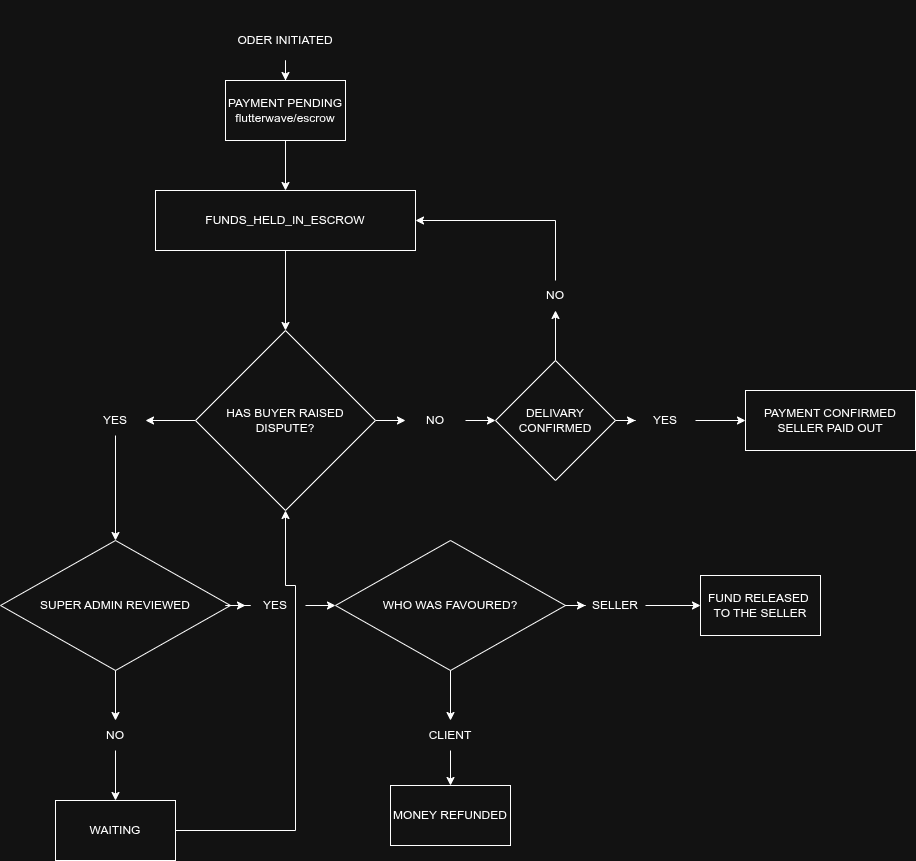

The diagram above was exported from draw.io. Its source (the exported page's mxGraphModel, read from the mxfile embedded in the PNG):
<mxGraphModel dx="1426" dy="1943" grid="1" gridSize="10" guides="1" tooltips="1" connect="1" arrows="1" fold="1" page="1" pageScale="1" pageWidth="850" pageHeight="1100" math="0" shadow="0">
  <root>
    <mxCell id="0" />
    <mxCell id="1" parent="0" />
    <mxCell id="sXXRJLP4BlFe7faXKkx3-4" edge="1" parent="1" source="sXXRJLP4BlFe7faXKkx3-2" style="edgeStyle=orthogonalEdgeStyle;rounded=0;orthogonalLoop=1;jettySize=auto;html=1;" target="sXXRJLP4BlFe7faXKkx3-3" value="">
      <mxGeometry relative="1" as="geometry" />
    </mxCell>
    <mxCell id="sXXRJLP4BlFe7faXKkx3-2" parent="1" style="text;html=1;whiteSpace=wrap;strokeColor=none;fillColor=none;align=center;verticalAlign=middle;rounded=0;strokeWidth=4;" value="ODER INITIATED" vertex="1">
      <mxGeometry height="80" width="220" x="230" y="-1080" as="geometry" />
    </mxCell>
    <mxCell id="sXXRJLP4BlFe7faXKkx3-6" edge="1" parent="1" source="sXXRJLP4BlFe7faXKkx3-3" style="edgeStyle=orthogonalEdgeStyle;rounded=0;orthogonalLoop=1;jettySize=auto;html=1;" target="sXXRJLP4BlFe7faXKkx3-5" value="">
      <mxGeometry relative="1" as="geometry" />
    </mxCell>
    <mxCell id="sXXRJLP4BlFe7faXKkx3-3" parent="1" style="whiteSpace=wrap;html=1;" value="PAYMENT PENDING&lt;div&gt;flutterwave/escrow&lt;/div&gt;" vertex="1">
      <mxGeometry height="60" width="120" x="280" y="-1000" as="geometry" />
    </mxCell>
    <mxCell id="sXXRJLP4BlFe7faXKkx3-9" edge="1" parent="1" source="sXXRJLP4BlFe7faXKkx3-5" style="edgeStyle=orthogonalEdgeStyle;rounded=0;orthogonalLoop=1;jettySize=auto;html=1;" target="sXXRJLP4BlFe7faXKkx3-8" value="">
      <mxGeometry relative="1" as="geometry" />
    </mxCell>
    <mxCell id="sXXRJLP4BlFe7faXKkx3-5" parent="1" style="whiteSpace=wrap;html=1;" value="FUNDS_HELD_IN_ESCROW" vertex="1">
      <mxGeometry height="60" width="260" x="210" y="-890" as="geometry" />
    </mxCell>
    <mxCell id="sXXRJLP4BlFe7faXKkx3-11" edge="1" parent="1" source="sXXRJLP4BlFe7faXKkx3-12" style="edgeStyle=orthogonalEdgeStyle;rounded=0;orthogonalLoop=1;jettySize=auto;html=1;" target="sXXRJLP4BlFe7faXKkx3-10" value="">
      <mxGeometry relative="1" as="geometry" />
    </mxCell>
    <mxCell id="sXXRJLP4BlFe7faXKkx3-18" edge="1" parent="1" source="sXXRJLP4BlFe7faXKkx3-19" style="edgeStyle=orthogonalEdgeStyle;rounded=0;orthogonalLoop=1;jettySize=auto;html=1;" target="sXXRJLP4BlFe7faXKkx3-17" value="">
      <mxGeometry relative="1" as="geometry" />
    </mxCell>
    <mxCell id="sXXRJLP4BlFe7faXKkx3-53" edge="1" parent="1" source="sXXRJLP4BlFe7faXKkx3-34" style="edgeStyle=orthogonalEdgeStyle;rounded=0;orthogonalLoop=1;jettySize=auto;html=0.5;exitX=1;exitY=0.5;exitDx=0;exitDy=0;entryX=0.5;entryY=1;entryDx=0;entryDy=0;" target="sXXRJLP4BlFe7faXKkx3-8">
      <mxGeometry relative="1" as="geometry">
        <Array as="points">
          <mxPoint x="350" y="-250" />
          <mxPoint x="350" y="-495" />
          <mxPoint x="340" y="-495" />
        </Array>
        <mxPoint x="360" y="-260" as="sourcePoint" />
      </mxGeometry>
    </mxCell>
    <mxCell id="sXXRJLP4BlFe7faXKkx3-16" edge="1" parent="1" source="sXXRJLP4BlFe7faXKkx3-44" style="edgeStyle=orthogonalEdgeStyle;rounded=0;orthogonalLoop=1;jettySize=auto;html=1;" target="sXXRJLP4BlFe7faXKkx3-15" value="">
      <mxGeometry relative="1" as="geometry" />
    </mxCell>
    <mxCell id="sXXRJLP4BlFe7faXKkx3-47" edge="1" parent="1" source="sXXRJLP4BlFe7faXKkx3-10" style="edgeStyle=orthogonalEdgeStyle;rounded=0;orthogonalLoop=1;jettySize=auto;html=1;" target="sXXRJLP4BlFe7faXKkx3-44" value="">
      <mxGeometry relative="1" as="geometry" />
    </mxCell>
    <mxCell id="sXXRJLP4BlFe7faXKkx3-50" edge="1" parent="1" source="sXXRJLP4BlFe7faXKkx3-51" style="edgeStyle=orthogonalEdgeStyle;rounded=0;orthogonalLoop=1;jettySize=auto;html=1;entryX=1;entryY=0.5;entryDx=0;entryDy=0;" target="sXXRJLP4BlFe7faXKkx3-5">
      <mxGeometry relative="1" as="geometry">
        <Array as="points">
          <mxPoint x="610" y="-860" />
        </Array>
        <mxPoint x="610" y="-870" as="targetPoint" />
      </mxGeometry>
    </mxCell>
    <mxCell id="sXXRJLP4BlFe7faXKkx3-10" parent="1" style="rhombus;whiteSpace=wrap;html=1;" value="DELIVARY CONFIRMED" vertex="1">
      <mxGeometry height="120" width="120" x="550" y="-720" as="geometry" />
    </mxCell>
    <mxCell id="sXXRJLP4BlFe7faXKkx3-14" edge="1" parent="1" source="sXXRJLP4BlFe7faXKkx3-8" style="edgeStyle=orthogonalEdgeStyle;rounded=0;orthogonalLoop=1;jettySize=auto;html=1;" target="sXXRJLP4BlFe7faXKkx3-12" value="">
      <mxGeometry relative="1" as="geometry">
        <mxPoint x="430" y="-660" as="sourcePoint" />
        <mxPoint x="540" y="-660" as="targetPoint" />
      </mxGeometry>
    </mxCell>
    <mxCell id="sXXRJLP4BlFe7faXKkx3-12" parent="1" style="text;html=1;whiteSpace=wrap;strokeColor=none;fillColor=none;align=center;verticalAlign=middle;rounded=0;" value="NO" vertex="1">
      <mxGeometry height="30" width="60" x="460" y="-675" as="geometry" />
    </mxCell>
    <mxCell id="sXXRJLP4BlFe7faXKkx3-15" parent="1" style="whiteSpace=wrap;html=1;" value="PAYMENT CONFIRMED&lt;div&gt;SELLER PAID OUT&lt;/div&gt;" vertex="1">
      <mxGeometry height="60" width="170" x="800" y="-690" as="geometry" />
    </mxCell>
    <mxCell id="sXXRJLP4BlFe7faXKkx3-25" edge="1" parent="1" source="sXXRJLP4BlFe7faXKkx3-28" style="edgeStyle=orthogonalEdgeStyle;rounded=0;orthogonalLoop=1;jettySize=auto;html=1;" target="sXXRJLP4BlFe7faXKkx3-24" value="">
      <mxGeometry relative="1" as="geometry" />
    </mxCell>
    <mxCell id="sXXRJLP4BlFe7faXKkx3-35" edge="1" parent="1" source="sXXRJLP4BlFe7faXKkx3-40" style="edgeStyle=orthogonalEdgeStyle;rounded=0;orthogonalLoop=1;jettySize=auto;html=1;" target="sXXRJLP4BlFe7faXKkx3-34" value="">
      <mxGeometry relative="1" as="geometry" />
    </mxCell>
    <mxCell id="sXXRJLP4BlFe7faXKkx3-17" parent="1" style="rhombus;whiteSpace=wrap;html=1;" value="SUPER ADMIN REVIEWED" vertex="1">
      <mxGeometry height="130" width="230" x="55" y="-540" as="geometry" />
    </mxCell>
    <mxCell id="sXXRJLP4BlFe7faXKkx3-20" edge="1" parent="1" source="sXXRJLP4BlFe7faXKkx3-8" style="edgeStyle=orthogonalEdgeStyle;rounded=0;orthogonalLoop=1;jettySize=auto;html=1;" target="sXXRJLP4BlFe7faXKkx3-19" value="">
      <mxGeometry relative="1" as="geometry">
        <mxPoint x="250" y="-660" as="sourcePoint" />
        <mxPoint x="140" y="-660" as="targetPoint" />
      </mxGeometry>
    </mxCell>
    <mxCell id="sXXRJLP4BlFe7faXKkx3-19" parent="1" style="text;html=1;whiteSpace=wrap;strokeColor=none;fillColor=none;align=center;verticalAlign=middle;rounded=0;" value="YES" vertex="1">
      <mxGeometry height="30" width="60" x="140" y="-675" as="geometry" />
    </mxCell>
    <mxCell id="sXXRJLP4BlFe7faXKkx3-31" edge="1" parent="1" source="sXXRJLP4BlFe7faXKkx3-36" style="edgeStyle=orthogonalEdgeStyle;rounded=0;orthogonalLoop=1;jettySize=auto;html=1;" target="sXXRJLP4BlFe7faXKkx3-30" value="">
      <mxGeometry relative="1" as="geometry" />
    </mxCell>
    <mxCell id="sXXRJLP4BlFe7faXKkx3-33" edge="1" parent="1" source="sXXRJLP4BlFe7faXKkx3-38" style="edgeStyle=orthogonalEdgeStyle;rounded=0;orthogonalLoop=1;jettySize=auto;html=1;" target="sXXRJLP4BlFe7faXKkx3-32" value="">
      <mxGeometry relative="1" as="geometry" />
    </mxCell>
    <mxCell id="sXXRJLP4BlFe7faXKkx3-24" parent="1" style="rhombus;whiteSpace=wrap;html=1;" value="WHO WAS FAVOURED?" vertex="1">
      <mxGeometry height="130" width="230" x="390" y="-540" as="geometry" />
    </mxCell>
    <mxCell id="sXXRJLP4BlFe7faXKkx3-29" edge="1" parent="1" source="sXXRJLP4BlFe7faXKkx3-17" style="edgeStyle=orthogonalEdgeStyle;rounded=0;orthogonalLoop=1;jettySize=auto;html=1;" target="sXXRJLP4BlFe7faXKkx3-28" value="">
      <mxGeometry relative="1" as="geometry">
        <mxPoint x="285" y="-465" as="sourcePoint" />
        <mxPoint x="365" y="-465" as="targetPoint" />
      </mxGeometry>
    </mxCell>
    <mxCell id="sXXRJLP4BlFe7faXKkx3-28" parent="1" style="text;html=1;whiteSpace=wrap;strokeColor=none;fillColor=none;align=center;verticalAlign=middle;rounded=0;" value="YES" vertex="1">
      <mxGeometry height="30" width="60" x="300" y="-490" as="geometry" />
    </mxCell>
    <mxCell id="sXXRJLP4BlFe7faXKkx3-30" parent="1" style="whiteSpace=wrap;html=1;" value="FUND RELEASED&amp;nbsp;&lt;div&gt;TO THE SELLER&lt;/div&gt;" vertex="1">
      <mxGeometry height="60" width="120" x="755" y="-505" as="geometry" />
    </mxCell>
    <mxCell id="sXXRJLP4BlFe7faXKkx3-32" parent="1" style="whiteSpace=wrap;html=1;" value="MONEY REFUNDED" vertex="1">
      <mxGeometry height="60" width="120" x="445" y="-295" as="geometry" />
    </mxCell>
    <mxCell id="sXXRJLP4BlFe7faXKkx3-34" parent="1" style="whiteSpace=wrap;html=1;" value="WAITING" vertex="1">
      <mxGeometry height="60" width="120" x="110" y="-280" as="geometry" />
    </mxCell>
    <mxCell id="sXXRJLP4BlFe7faXKkx3-37" edge="1" parent="1" source="sXXRJLP4BlFe7faXKkx3-24" style="edgeStyle=orthogonalEdgeStyle;rounded=0;orthogonalLoop=1;jettySize=auto;html=1;" target="sXXRJLP4BlFe7faXKkx3-36" value="">
      <mxGeometry relative="1" as="geometry">
        <mxPoint x="620" y="-475" as="sourcePoint" />
        <mxPoint x="755" y="-475" as="targetPoint" />
      </mxGeometry>
    </mxCell>
    <mxCell id="sXXRJLP4BlFe7faXKkx3-36" parent="1" style="text;html=1;whiteSpace=wrap;strokeColor=none;fillColor=none;align=center;verticalAlign=middle;rounded=0;" value="SELLER" vertex="1">
      <mxGeometry height="30" width="60" x="640" y="-490" as="geometry" />
    </mxCell>
    <mxCell id="sXXRJLP4BlFe7faXKkx3-39" edge="1" parent="1" source="sXXRJLP4BlFe7faXKkx3-24" style="edgeStyle=orthogonalEdgeStyle;rounded=0;orthogonalLoop=1;jettySize=auto;html=1;" target="sXXRJLP4BlFe7faXKkx3-38" value="">
      <mxGeometry relative="1" as="geometry">
        <mxPoint x="505" y="-410" as="sourcePoint" />
        <mxPoint x="505" y="-295" as="targetPoint" />
      </mxGeometry>
    </mxCell>
    <mxCell id="sXXRJLP4BlFe7faXKkx3-38" parent="1" style="text;html=1;whiteSpace=wrap;strokeColor=none;fillColor=none;align=center;verticalAlign=middle;rounded=0;" value="CLIENT" vertex="1">
      <mxGeometry height="30" width="60" x="475" y="-360" as="geometry" />
    </mxCell>
    <mxCell id="sXXRJLP4BlFe7faXKkx3-41" edge="1" parent="1" source="sXXRJLP4BlFe7faXKkx3-17" style="edgeStyle=orthogonalEdgeStyle;rounded=0;orthogonalLoop=1;jettySize=auto;html=1;" target="sXXRJLP4BlFe7faXKkx3-40" value="">
      <mxGeometry relative="1" as="geometry">
        <mxPoint x="165" y="-410" as="sourcePoint" />
        <mxPoint x="165" y="-295" as="targetPoint" />
      </mxGeometry>
    </mxCell>
    <mxCell id="sXXRJLP4BlFe7faXKkx3-40" parent="1" style="text;html=1;whiteSpace=wrap;strokeColor=none;fillColor=none;align=center;verticalAlign=middle;rounded=0;" value="NO" vertex="1">
      <mxGeometry height="30" width="60" x="140" y="-360" as="geometry" />
    </mxCell>
    <mxCell id="sXXRJLP4BlFe7faXKkx3-44" parent="1" style="text;html=1;whiteSpace=wrap;strokeColor=none;fillColor=none;align=center;verticalAlign=middle;rounded=0;" value="YES" vertex="1">
      <mxGeometry height="30" width="60" x="690" y="-675" as="geometry" />
    </mxCell>
    <mxCell id="sXXRJLP4BlFe7faXKkx3-52" edge="1" parent="1" source="sXXRJLP4BlFe7faXKkx3-10" style="edgeStyle=orthogonalEdgeStyle;rounded=0;orthogonalLoop=1;jettySize=auto;html=1;entryX=0.5;entryY=1;entryDx=0;entryDy=0;" target="sXXRJLP4BlFe7faXKkx3-51" value="">
      <mxGeometry relative="1" as="geometry">
        <Array as="points">
          <mxPoint x="610" y="-720" />
          <mxPoint x="610" y="-720" />
        </Array>
        <mxPoint x="610" y="-720" as="sourcePoint" />
        <mxPoint x="470" y="-860" as="targetPoint" />
      </mxGeometry>
    </mxCell>
    <mxCell id="sXXRJLP4BlFe7faXKkx3-51" parent="1" style="text;html=1;whiteSpace=wrap;strokeColor=none;fillColor=none;align=center;verticalAlign=middle;rounded=0;" value="NO" vertex="1">
      <mxGeometry height="30" width="60" x="580" y="-800" as="geometry" />
    </mxCell>
    <mxCell id="sXXRJLP4BlFe7faXKkx3-8" parent="1" style="rhombus;whiteSpace=wrap;html=1;" value="HAS BUYER RAISED DISPUTE?" vertex="1">
      <mxGeometry height="180" width="180" x="250" y="-750" as="geometry" />
    </mxCell>
  </root>
</mxGraphModel>